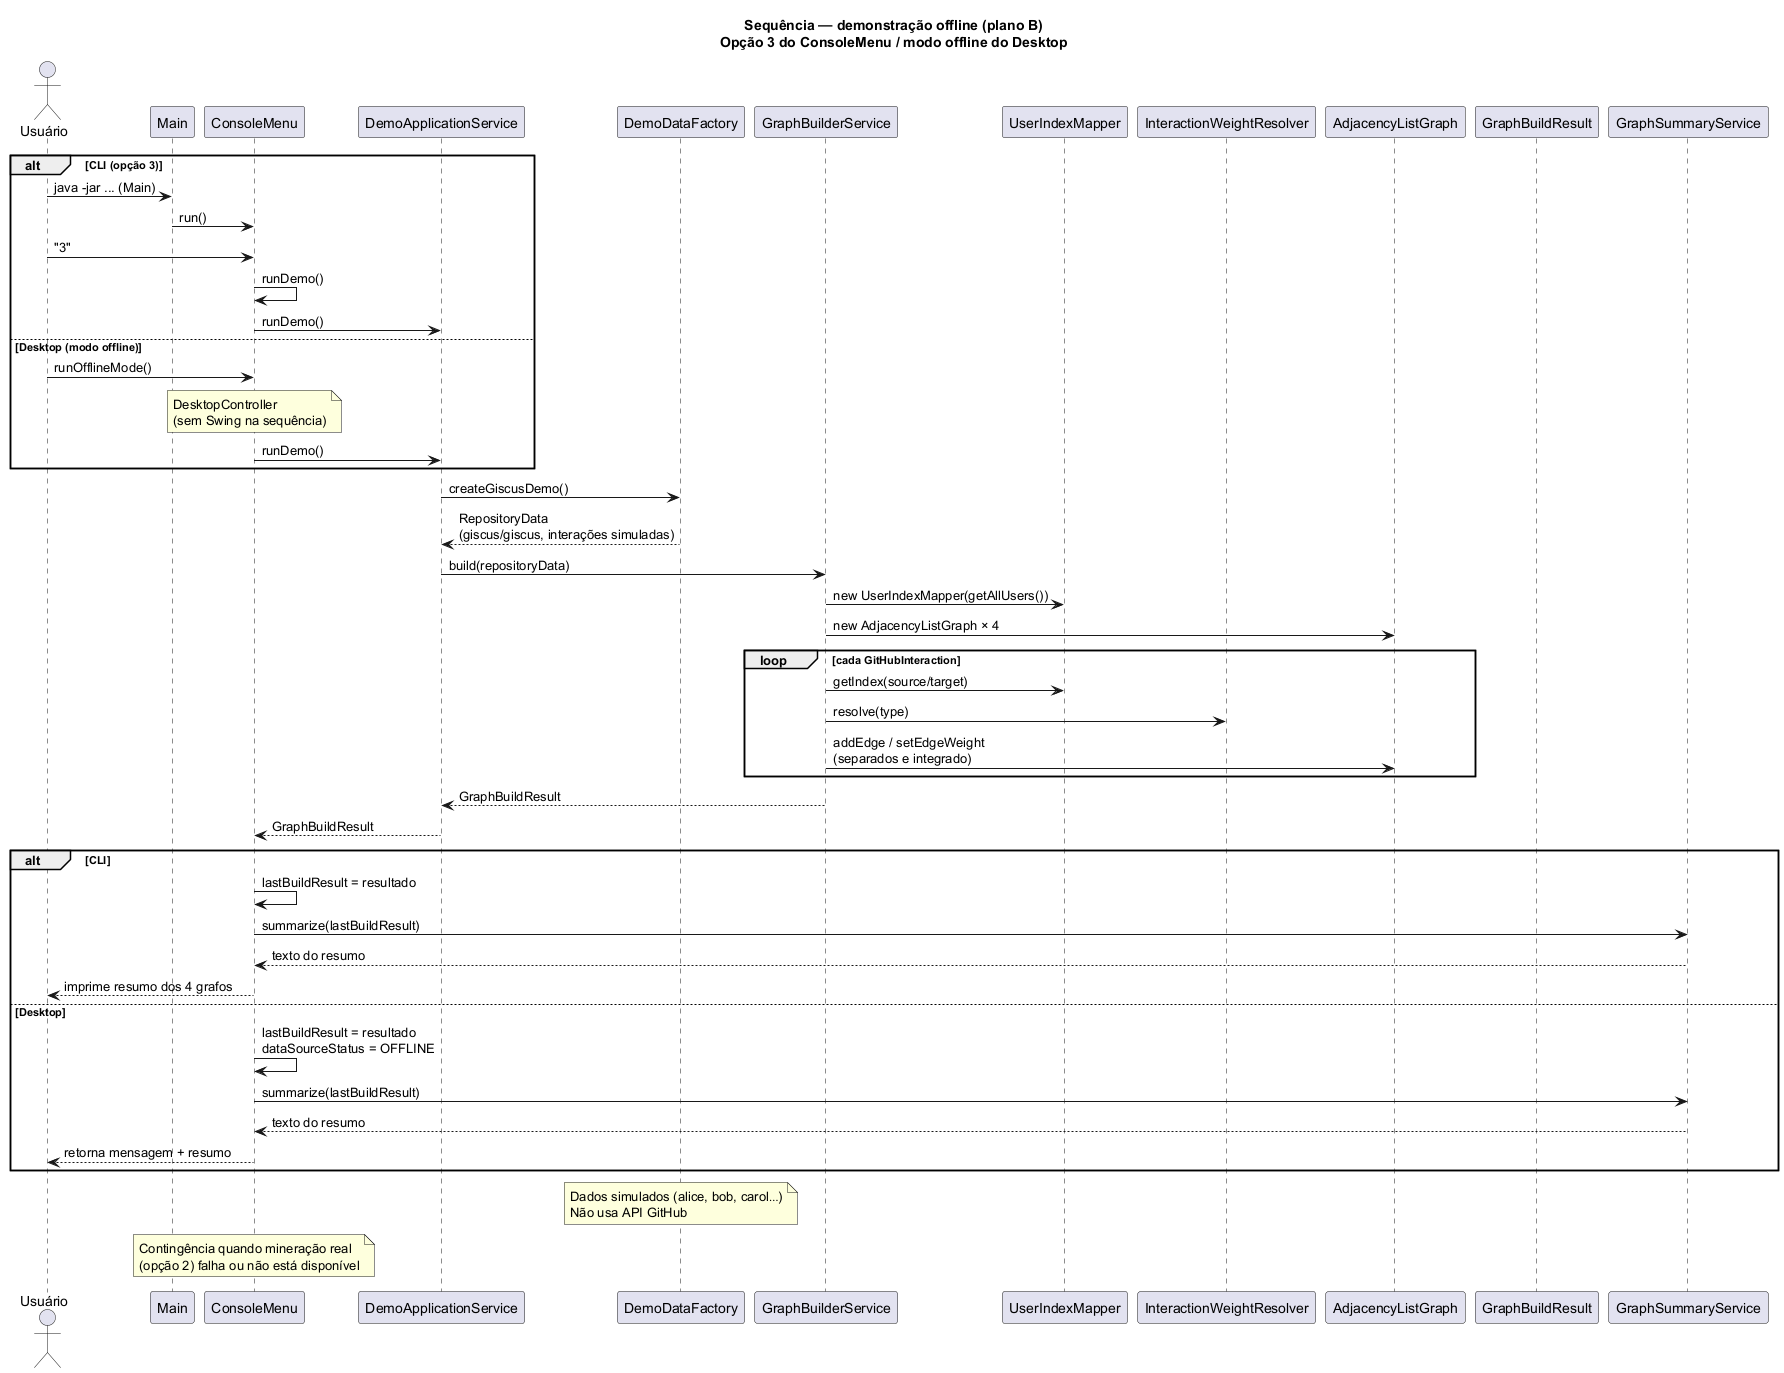

The diagram above was rendered by PlantUML. Its source (embedded in the PNG):
@startuml sequencia-demo-offline
title Sequência — demonstração offline (plano B)\nOpção 3 do ConsoleMenu / modo offline do Desktop

skinparam shadowing false

actor Usuário

participant "Main" as main
participant "ConsoleMenu" as menu
participant "DemoApplicationService" as demo
participant "DemoDataFactory" as factory
participant "GraphBuilderService" as builder
participant "UserIndexMapper" as mapper
participant "InteractionWeightResolver" as weights
participant "AdjacencyListGraph" as graphs
participant "GraphBuildResult" as result
participant "GraphSummaryService" as summary

alt CLI (opção 3)
  Usuário -> main : java -jar ... (Main)
  main -> menu : run()
  Usuário -> menu : "3"
  menu -> menu : runDemo()
  menu -> demo : runDemo()
else Desktop (modo offline)
  Usuário -> menu : runOfflineMode()
  note over menu : DesktopController\n(sem Swing na sequência)
  menu -> demo : runDemo()
end

demo -> factory : createGiscusDemo()
factory --> demo : RepositoryData\n(giscus/giscus, interações simuladas)

demo -> builder : build(repositoryData)

builder -> mapper : new UserIndexMapper(getAllUsers())
builder -> graphs : new AdjacencyListGraph × 4

loop cada GitHubInteraction
  builder -> mapper : getIndex(source/target)
  builder -> weights : resolve(type)
  builder -> graphs : addEdge / setEdgeWeight\n(separados e integrado)
end

builder --> demo : GraphBuildResult

demo --> menu : GraphBuildResult

alt CLI
  menu -> menu : lastBuildResult = resultado
  menu -> summary : summarize(lastBuildResult)
  summary --> menu : texto do resumo
  menu --> Usuário : imprime resumo dos 4 grafos
else Desktop
  menu -> menu : lastBuildResult = resultado\ndataSourceStatus = OFFLINE
  menu -> summary : summarize(lastBuildResult)
  summary --> menu : texto do resumo
  menu --> Usuário : retorna mensagem + resumo
end

note over factory
  Dados simulados (alice, bob, carol…)
  Não usa API GitHub
end note

note over menu
  Contingência quando mineração real
  (opção 2) falha ou não está disponível
end note

@enduml